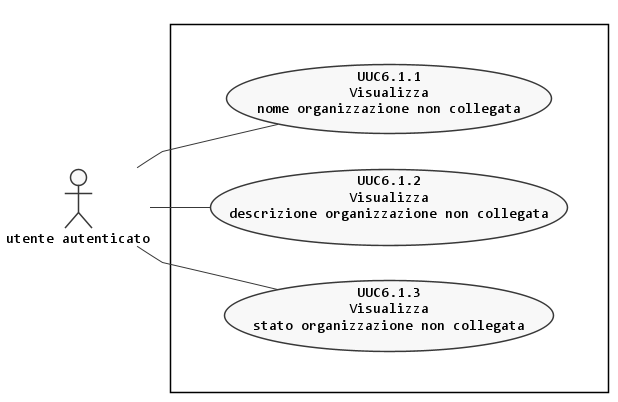

The diagram above was rendered by PlantUML. Its source (embedded in the PNG):
@startuml visualizza-info-organizzazione-non-collegata
left to right direction

skinparam {
  linetype polyline
  monochrome true
  shadowing false
  defaultFontName Consolas
  DefaultTextAlignment center
  noteFontName Arial
}

scale max 1024 width


actor :utente autenticato: as A


rectangle {
  together {
    usecase (UUC6.1.1) as "UUC6.1.1\nVisualizza\nnome organizzazione non collegata"
    usecase (UUC6.1.2) as "UUC6.1.2\nVisualizza\ndescrizione organizzazione non collegata"
    usecase (UUC6.1.3) as "UUC6.1.3\nVisualizza\nstato organizzazione non collegata"
  }
}

:A: -- (UUC6.1.1)
:A: -- (UUC6.1.2)
:A: -- (UUC6.1.3)

@enduml